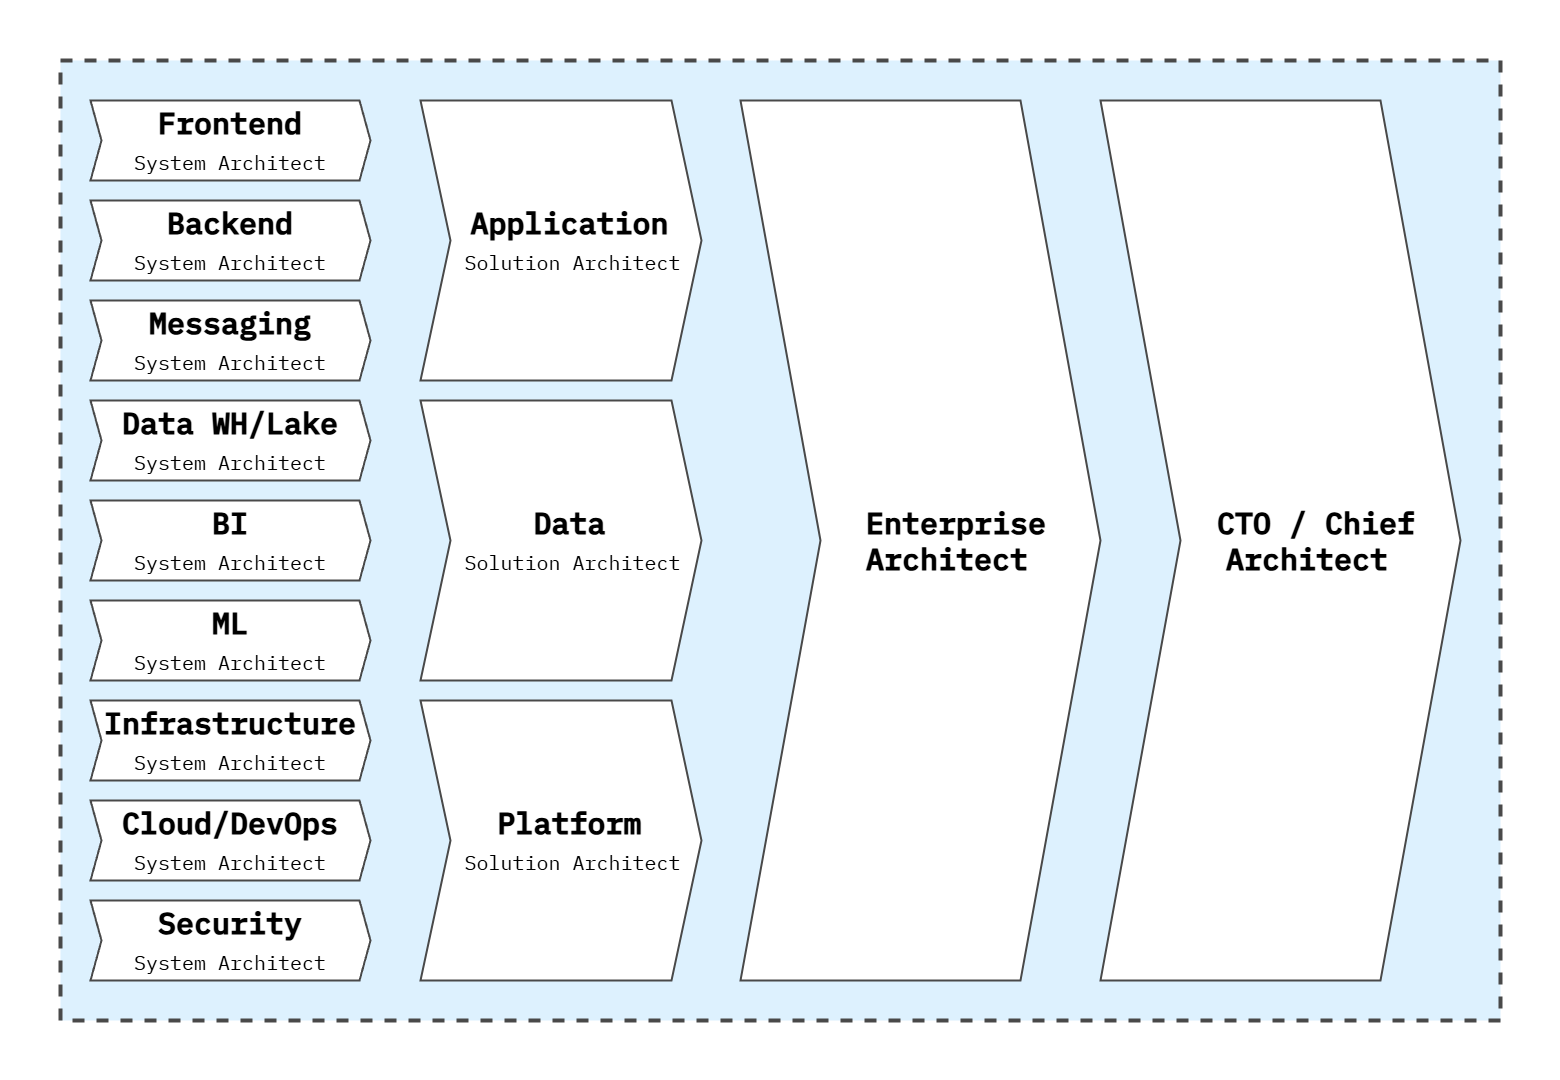

The diagram above was exported from draw.io. Its source (the exported page's mxGraphModel, read from the mxfile embedded in the PNG):
<mxGraphModel dx="3585" dy="1845" grid="1" gridSize="20" guides="1" tooltips="1" connect="1" arrows="1" fold="1" page="1" pageScale="1" pageWidth="1600" pageHeight="840" math="0" shadow="0">
  <root>
    <mxCell id="0" />
    <mxCell id="1" parent="0" />
    <mxCell id="Az0bFYg64EQcbs3Bumrs-12" value="" style="rounded=0;whiteSpace=wrap;html=1;strokeColor=none;strokeWidth=4;align=center;verticalAlign=middle;fontFamily=IBM Plex Mono;fontSource=https%3A%2F%2Ffonts.googleapis.com%2Fcss%3Ffamily%3DIBM%2BPlex%2BMono;fontSize=64;fontColor=#494949;fillColor=none;movable=0;resizable=0;rotatable=0;deletable=0;editable=0;locked=1;connectable=0;" parent="1" vertex="1">
      <mxGeometry x="20" y="20" width="1560" height="1080" as="geometry" />
    </mxCell>
    <mxCell id="L3TbLjJM5cl4JLg-beqe-2" value="" style="rounded=0;whiteSpace=wrap;html=1;fillColor=#DDF1FE;strokeColor=#494949;strokeWidth=4;perimeterSpacing=1;dashed=1;movable=1;resizable=1;rotatable=1;deletable=1;editable=1;locked=0;connectable=1;fontColor=#494949;" parent="1" vertex="1">
      <mxGeometry x="80" y="80" width="1440" height="960" as="geometry" />
    </mxCell>
    <mxCell id="RNAmDe6gQMl68raQg1Qq-6" value="&lt;b&gt;Frontend&lt;/b&gt;&lt;br&gt;&lt;font style=&quot;font-size: 20px;&quot;&gt;System&amp;nbsp;Architect&lt;/font&gt;" style="shape=step;perimeter=stepPerimeter;whiteSpace=wrap;html=1;fixedSize=1;size=10.999999999999943;strokeColor=#494949;strokeWidth=2;fontFamily=IBM Plex Mono;fontSource=https%3A%2F%2Ffonts.googleapis.com%2Fcss%3Ffamily%3DIBM%2BPlex%2BMono;fontSize=30;" parent="1" vertex="1">
      <mxGeometry x="110" y="120" width="280" height="80" as="geometry" />
    </mxCell>
    <mxCell id="RNAmDe6gQMl68raQg1Qq-7" value="&lt;b&gt;&amp;nbsp;Application&lt;/b&gt;&lt;div&gt;&lt;span style=&quot;font-size: 20px; background-color: initial;&quot;&gt;&amp;nbsp; Solution&amp;nbsp;&lt;/span&gt;&lt;span style=&quot;font-size: 20px; background-color: initial;&quot;&gt;Architect&lt;/span&gt;&lt;/div&gt;" style="shape=step;perimeter=stepPerimeter;whiteSpace=wrap;html=1;fixedSize=1;size=30;strokeColor=#494949;strokeWidth=2;fontFamily=IBM Plex Mono;fontSource=https%3A%2F%2Ffonts.googleapis.com%2Fcss%3Ffamily%3DIBM%2BPlex%2BMono;fontSize=30;align=center;" parent="1" vertex="1">
      <mxGeometry x="440" y="120" width="281" height="280" as="geometry" />
    </mxCell>
    <mxCell id="O6OOMugPCjETPtuTA9Gc-11" value="&lt;b&gt;Backend&lt;/b&gt;&lt;br&gt;&lt;font style=&quot;font-size: 20px;&quot;&gt;System&amp;nbsp;Architect&lt;/font&gt;" style="shape=step;perimeter=stepPerimeter;whiteSpace=wrap;html=1;fixedSize=1;size=10.999999999999943;strokeColor=#494949;strokeWidth=2;fontFamily=IBM Plex Mono;fontSource=https%3A%2F%2Ffonts.googleapis.com%2Fcss%3Ffamily%3DIBM%2BPlex%2BMono;fontSize=30;" vertex="1" parent="1">
      <mxGeometry x="110" y="220" width="280" height="80" as="geometry" />
    </mxCell>
    <mxCell id="O6OOMugPCjETPtuTA9Gc-12" value="&lt;b&gt;Messaging&lt;/b&gt;&lt;br&gt;&lt;font style=&quot;font-size: 20px;&quot;&gt;System&amp;nbsp;Architect&lt;/font&gt;" style="shape=step;perimeter=stepPerimeter;whiteSpace=wrap;html=1;fixedSize=1;size=10.999999999999943;strokeColor=#494949;strokeWidth=2;fontFamily=IBM Plex Mono;fontSource=https%3A%2F%2Ffonts.googleapis.com%2Fcss%3Ffamily%3DIBM%2BPlex%2BMono;fontSize=30;" vertex="1" parent="1">
      <mxGeometry x="110" y="320" width="280" height="80" as="geometry" />
    </mxCell>
    <mxCell id="O6OOMugPCjETPtuTA9Gc-13" value="&lt;b&gt;Data WH/Lake&lt;/b&gt;&lt;br&gt;&lt;font style=&quot;font-size: 20px;&quot;&gt;System&amp;nbsp;Architect&lt;/font&gt;" style="shape=step;perimeter=stepPerimeter;whiteSpace=wrap;html=1;fixedSize=1;size=10.999999999999943;strokeColor=#494949;strokeWidth=2;fontFamily=IBM Plex Mono;fontSource=https%3A%2F%2Ffonts.googleapis.com%2Fcss%3Ffamily%3DIBM%2BPlex%2BMono;fontSize=30;" vertex="1" parent="1">
      <mxGeometry x="110" y="420" width="280" height="80" as="geometry" />
    </mxCell>
    <mxCell id="O6OOMugPCjETPtuTA9Gc-14" value="&lt;b&gt;&amp;nbsp;Data&lt;/b&gt;&lt;div&gt;&lt;span style=&quot;font-size: 20px; background-color: initial;&quot;&gt;&amp;nbsp; Solution&amp;nbsp;&lt;/span&gt;&lt;span style=&quot;font-size: 20px; background-color: initial;&quot;&gt;Architect&lt;/span&gt;&lt;/div&gt;" style="shape=step;perimeter=stepPerimeter;whiteSpace=wrap;html=1;fixedSize=1;size=30;strokeColor=#494949;strokeWidth=2;fontFamily=IBM Plex Mono;fontSource=https%3A%2F%2Ffonts.googleapis.com%2Fcss%3Ffamily%3DIBM%2BPlex%2BMono;fontSize=30;align=center;" vertex="1" parent="1">
      <mxGeometry x="440" y="420" width="281" height="280" as="geometry" />
    </mxCell>
    <mxCell id="O6OOMugPCjETPtuTA9Gc-15" value="&lt;b&gt;BI&lt;/b&gt;&lt;br&gt;&lt;font style=&quot;font-size: 20px;&quot;&gt;System&amp;nbsp;Architect&lt;/font&gt;" style="shape=step;perimeter=stepPerimeter;whiteSpace=wrap;html=1;fixedSize=1;size=10.999999999999943;strokeColor=#494949;strokeWidth=2;fontFamily=IBM Plex Mono;fontSource=https%3A%2F%2Ffonts.googleapis.com%2Fcss%3Ffamily%3DIBM%2BPlex%2BMono;fontSize=30;" vertex="1" parent="1">
      <mxGeometry x="110" y="520" width="280" height="80" as="geometry" />
    </mxCell>
    <mxCell id="O6OOMugPCjETPtuTA9Gc-16" value="&lt;b&gt;ML&lt;/b&gt;&lt;br&gt;&lt;font style=&quot;font-size: 20px;&quot;&gt;System&amp;nbsp;Architect&lt;/font&gt;" style="shape=step;perimeter=stepPerimeter;whiteSpace=wrap;html=1;fixedSize=1;size=10.999999999999943;strokeColor=#494949;strokeWidth=2;fontFamily=IBM Plex Mono;fontSource=https%3A%2F%2Ffonts.googleapis.com%2Fcss%3Ffamily%3DIBM%2BPlex%2BMono;fontSize=30;" vertex="1" parent="1">
      <mxGeometry x="110" y="620" width="280" height="80" as="geometry" />
    </mxCell>
    <mxCell id="O6OOMugPCjETPtuTA9Gc-17" value="&lt;b&gt;Infrastructure&lt;/b&gt;&lt;br&gt;&lt;font style=&quot;font-size: 20px;&quot;&gt;System&amp;nbsp;Architect&lt;/font&gt;" style="shape=step;perimeter=stepPerimeter;whiteSpace=wrap;html=1;fixedSize=1;size=10.999999999999943;strokeColor=#494949;strokeWidth=2;fontFamily=IBM Plex Mono;fontSource=https%3A%2F%2Ffonts.googleapis.com%2Fcss%3Ffamily%3DIBM%2BPlex%2BMono;fontSize=30;" vertex="1" parent="1">
      <mxGeometry x="110" y="720" width="280" height="80" as="geometry" />
    </mxCell>
    <mxCell id="O6OOMugPCjETPtuTA9Gc-18" value="&lt;b&gt;&amp;nbsp;Platform&lt;/b&gt;&lt;div&gt;&lt;span style=&quot;font-size: 20px; background-color: initial;&quot;&gt;&amp;nbsp; Solution&amp;nbsp;&lt;/span&gt;&lt;span style=&quot;font-size: 20px; background-color: initial;&quot;&gt;Architect&lt;/span&gt;&lt;/div&gt;" style="shape=step;perimeter=stepPerimeter;whiteSpace=wrap;html=1;fixedSize=1;size=30;strokeColor=#494949;strokeWidth=2;fontFamily=IBM Plex Mono;fontSource=https%3A%2F%2Ffonts.googleapis.com%2Fcss%3Ffamily%3DIBM%2BPlex%2BMono;fontSize=30;align=center;" vertex="1" parent="1">
      <mxGeometry x="440" y="720" width="281" height="280" as="geometry" />
    </mxCell>
    <mxCell id="O6OOMugPCjETPtuTA9Gc-19" value="&lt;b&gt;Cloud/DevOps&lt;/b&gt;&lt;br&gt;&lt;font style=&quot;font-size: 20px;&quot;&gt;System&amp;nbsp;Architect&lt;/font&gt;" style="shape=step;perimeter=stepPerimeter;whiteSpace=wrap;html=1;fixedSize=1;size=10.999999999999943;strokeColor=#494949;strokeWidth=2;fontFamily=IBM Plex Mono;fontSource=https%3A%2F%2Ffonts.googleapis.com%2Fcss%3Ffamily%3DIBM%2BPlex%2BMono;fontSize=30;" vertex="1" parent="1">
      <mxGeometry x="110" y="820" width="280" height="80" as="geometry" />
    </mxCell>
    <mxCell id="O6OOMugPCjETPtuTA9Gc-20" value="&lt;b&gt;Security&lt;/b&gt;&lt;br&gt;&lt;font style=&quot;font-size: 20px;&quot;&gt;System&amp;nbsp;Architect&lt;/font&gt;" style="shape=step;perimeter=stepPerimeter;whiteSpace=wrap;html=1;fixedSize=1;size=10.999999999999943;strokeColor=#494949;strokeWidth=2;fontFamily=IBM Plex Mono;fontSource=https%3A%2F%2Ffonts.googleapis.com%2Fcss%3Ffamily%3DIBM%2BPlex%2BMono;fontSize=30;" vertex="1" parent="1">
      <mxGeometry x="110" y="920" width="280" height="80" as="geometry" />
    </mxCell>
    <mxCell id="O6OOMugPCjETPtuTA9Gc-21" value="&lt;b&gt;&amp;nbsp; &amp;nbsp; Enterprise&lt;br&gt;&amp;nbsp; &amp;nbsp;Architect&lt;/b&gt;" style="shape=step;perimeter=stepPerimeter;whiteSpace=wrap;html=1;fixedSize=1;size=80;strokeColor=#494949;strokeWidth=2;fontFamily=IBM Plex Mono;fontSource=https%3A%2F%2Ffonts.googleapis.com%2Fcss%3Ffamily%3DIBM%2BPlex%2BMono;fontSize=30;align=center;" vertex="1" parent="1">
      <mxGeometry x="760" y="120" width="360" height="880" as="geometry" />
    </mxCell>
    <mxCell id="O6OOMugPCjETPtuTA9Gc-22" value="&lt;b&gt;&amp;nbsp; &amp;nbsp; CTO / Chief&lt;br&gt;&amp;nbsp; &amp;nbsp;Architect&lt;/b&gt;" style="shape=step;perimeter=stepPerimeter;whiteSpace=wrap;html=1;fixedSize=1;size=80;strokeColor=#494949;strokeWidth=2;fontFamily=IBM Plex Mono;fontSource=https%3A%2F%2Ffonts.googleapis.com%2Fcss%3Ffamily%3DIBM%2BPlex%2BMono;fontSize=30;align=center;" vertex="1" parent="1">
      <mxGeometry x="1120" y="120" width="360" height="880" as="geometry" />
    </mxCell>
  </root>
</mxGraphModel>